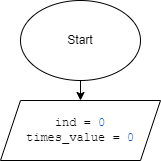

The diagram above was exported from draw.io. Its source (the exported page's mxGraphModel, read from the mxfile embedded in the PNG):
<mxGraphModel dx="450" dy="382" grid="1" gridSize="10" guides="1" tooltips="1" connect="1" arrows="1" fold="1" page="1" pageScale="1" pageWidth="827" pageHeight="1169" math="0" shadow="0">
  <root>
    <mxCell id="0" />
    <mxCell id="1" parent="0" />
    <mxCell id="2" value="Start" style="ellipse;whiteSpace=wrap;html=1;" vertex="1" parent="1">
      <mxGeometry x="190" y="20" width="120" height="80" as="geometry" />
    </mxCell>
    <mxCell id="3" value="&lt;pre style=&quot;background-color: #ffffff ; color: #080808 ; font-family: &amp;quot;jetbrains mono&amp;quot; , monospace ; font-size: 10 5pt&quot;&gt;ind = &lt;span style=&quot;color: #1750eb&quot;&gt;0&lt;br&gt;&lt;/span&gt;times_value = &lt;span style=&quot;color: #1750eb&quot;&gt;0&lt;/span&gt;&lt;/pre&gt;" style="shape=parallelogram;perimeter=parallelogramPerimeter;whiteSpace=wrap;html=1;fixedSize=1;" vertex="1" parent="1">
      <mxGeometry x="170" y="120" width="160" height="60" as="geometry" />
    </mxCell>
    <mxCell id="4" value="" style="endArrow=classic;html=1;exitX=0.5;exitY=1;exitDx=0;exitDy=0;" edge="1" parent="1" source="2">
      <mxGeometry width="50" height="50" relative="1" as="geometry">
        <mxPoint x="210" y="210" as="sourcePoint" />
        <mxPoint x="250" y="120" as="targetPoint" />
      </mxGeometry>
    </mxCell>
  </root>
</mxGraphModel>